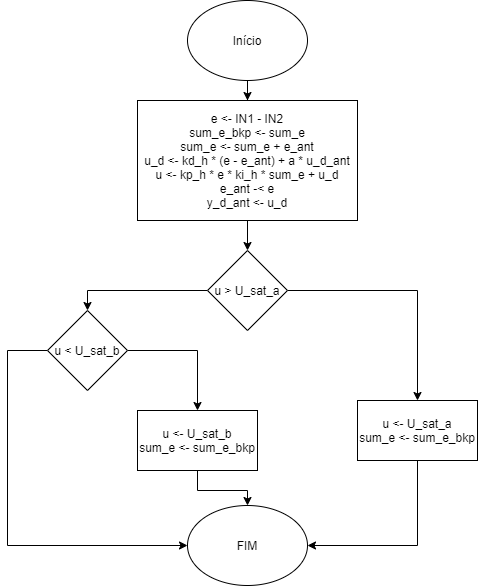

The diagram above was exported from draw.io. Its source (the exported page's mxGraphModel, read from the mxfile embedded in the PNG):
<mxGraphModel dx="782" dy="463" grid="1" gridSize="10" guides="1" tooltips="1" connect="1" arrows="1" fold="1" page="1" pageScale="1" pageWidth="827" pageHeight="1169" math="0" shadow="0">
  <root>
    <mxCell id="0" />
    <mxCell id="1" parent="0" />
    <mxCell id="kQhuzpWILeXWtyiNSvkc-8" value="" style="edgeStyle=orthogonalEdgeStyle;rounded=0;orthogonalLoop=1;jettySize=auto;html=1;" parent="1" source="kQhuzpWILeXWtyiNSvkc-1" target="kQhuzpWILeXWtyiNSvkc-2" edge="1">
      <mxGeometry relative="1" as="geometry" />
    </mxCell>
    <mxCell id="kQhuzpWILeXWtyiNSvkc-1" value="Início" style="ellipse;whiteSpace=wrap;html=1;" parent="1" vertex="1">
      <mxGeometry x="260" y="40" width="120" height="80" as="geometry" />
    </mxCell>
    <mxCell id="kQhuzpWILeXWtyiNSvkc-9" value="" style="edgeStyle=orthogonalEdgeStyle;rounded=0;orthogonalLoop=1;jettySize=auto;html=1;" parent="1" source="kQhuzpWILeXWtyiNSvkc-2" target="kQhuzpWILeXWtyiNSvkc-3" edge="1">
      <mxGeometry relative="1" as="geometry" />
    </mxCell>
    <mxCell id="kQhuzpWILeXWtyiNSvkc-2" value="e &amp;lt;- IN1 - IN2&lt;br&gt;sum_e_bkp &amp;lt;- sum_e&lt;br&gt;sum_e &amp;lt;- sum_e + e_ant&lt;br&gt;u_d &amp;lt;- kd_h * (e - e_ant) + a * u_d_ant&lt;br&gt;u &amp;lt;- kp_h * e * ki_h * sum_e + u_d&lt;br&gt;e_ant -&amp;lt; e&lt;br&gt;y_d_ant &amp;lt;- u_d" style="rounded=0;whiteSpace=wrap;html=1;" parent="1" vertex="1">
      <mxGeometry x="210" y="140" width="220" height="120" as="geometry" />
    </mxCell>
    <mxCell id="kQhuzpWILeXWtyiNSvkc-14" value="" style="edgeStyle=orthogonalEdgeStyle;rounded=0;orthogonalLoop=1;jettySize=auto;html=1;entryX=0.5;entryY=0;entryDx=0;entryDy=0;" parent="1" source="kQhuzpWILeXWtyiNSvkc-3" target="kQhuzpWILeXWtyiNSvkc-12" edge="1">
      <mxGeometry relative="1" as="geometry" />
    </mxCell>
    <mxCell id="kQhuzpWILeXWtyiNSvkc-15" value="" style="edgeStyle=orthogonalEdgeStyle;rounded=0;orthogonalLoop=1;jettySize=auto;html=1;entryX=0.5;entryY=0;entryDx=0;entryDy=0;" parent="1" source="kQhuzpWILeXWtyiNSvkc-3" target="kQhuzpWILeXWtyiNSvkc-13" edge="1">
      <mxGeometry relative="1" as="geometry" />
    </mxCell>
    <mxCell id="kQhuzpWILeXWtyiNSvkc-3" value="u &amp;gt; U_sat_a" style="rhombus;whiteSpace=wrap;html=1;" parent="1" vertex="1">
      <mxGeometry x="280" y="290" width="80" height="80" as="geometry" />
    </mxCell>
    <mxCell id="kQhuzpWILeXWtyiNSvkc-20" value="" style="edgeStyle=orthogonalEdgeStyle;rounded=0;orthogonalLoop=1;jettySize=auto;html=1;" parent="1" source="kQhuzpWILeXWtyiNSvkc-5" target="kQhuzpWILeXWtyiNSvkc-17" edge="1">
      <mxGeometry relative="1" as="geometry" />
    </mxCell>
    <mxCell id="kQhuzpWILeXWtyiNSvkc-5" value="u &amp;lt;- U_sat_b&lt;br&gt;sum_e &amp;lt;- sum_e_bkp" style="rounded=0;whiteSpace=wrap;html=1;" parent="1" vertex="1">
      <mxGeometry x="210" y="450" width="120" height="60" as="geometry" />
    </mxCell>
    <mxCell id="kQhuzpWILeXWtyiNSvkc-19" style="edgeStyle=orthogonalEdgeStyle;rounded=0;orthogonalLoop=1;jettySize=auto;html=1;entryX=1;entryY=0.5;entryDx=0;entryDy=0;exitX=0.5;exitY=1;exitDx=0;exitDy=0;" parent="1" source="kQhuzpWILeXWtyiNSvkc-12" target="kQhuzpWILeXWtyiNSvkc-17" edge="1">
      <mxGeometry relative="1" as="geometry" />
    </mxCell>
    <mxCell id="kQhuzpWILeXWtyiNSvkc-12" value="u &amp;lt;- U_sat_a&lt;br&gt;sum_e &amp;lt;- sum_e_bkp" style="rounded=0;whiteSpace=wrap;html=1;" parent="1" vertex="1">
      <mxGeometry x="430" y="440" width="120" height="60" as="geometry" />
    </mxCell>
    <mxCell id="kQhuzpWILeXWtyiNSvkc-16" value="" style="edgeStyle=orthogonalEdgeStyle;rounded=0;orthogonalLoop=1;jettySize=auto;html=1;entryX=0.5;entryY=0;entryDx=0;entryDy=0;" parent="1" source="kQhuzpWILeXWtyiNSvkc-13" target="kQhuzpWILeXWtyiNSvkc-5" edge="1">
      <mxGeometry relative="1" as="geometry" />
    </mxCell>
    <mxCell id="kQhuzpWILeXWtyiNSvkc-18" style="edgeStyle=orthogonalEdgeStyle;rounded=0;orthogonalLoop=1;jettySize=auto;html=1;" parent="1" source="kQhuzpWILeXWtyiNSvkc-13" target="kQhuzpWILeXWtyiNSvkc-17" edge="1">
      <mxGeometry relative="1" as="geometry">
        <Array as="points">
          <mxPoint x="80" y="390" />
          <mxPoint x="80" y="585" />
        </Array>
      </mxGeometry>
    </mxCell>
    <mxCell id="kQhuzpWILeXWtyiNSvkc-13" value="u &amp;lt; U_sat_b" style="rhombus;whiteSpace=wrap;html=1;" parent="1" vertex="1">
      <mxGeometry x="120" y="350" width="80" height="80" as="geometry" />
    </mxCell>
    <mxCell id="kQhuzpWILeXWtyiNSvkc-17" value="FIM" style="ellipse;whiteSpace=wrap;html=1;" parent="1" vertex="1">
      <mxGeometry x="260" y="545" width="120" height="80" as="geometry" />
    </mxCell>
  </root>
</mxGraphModel>